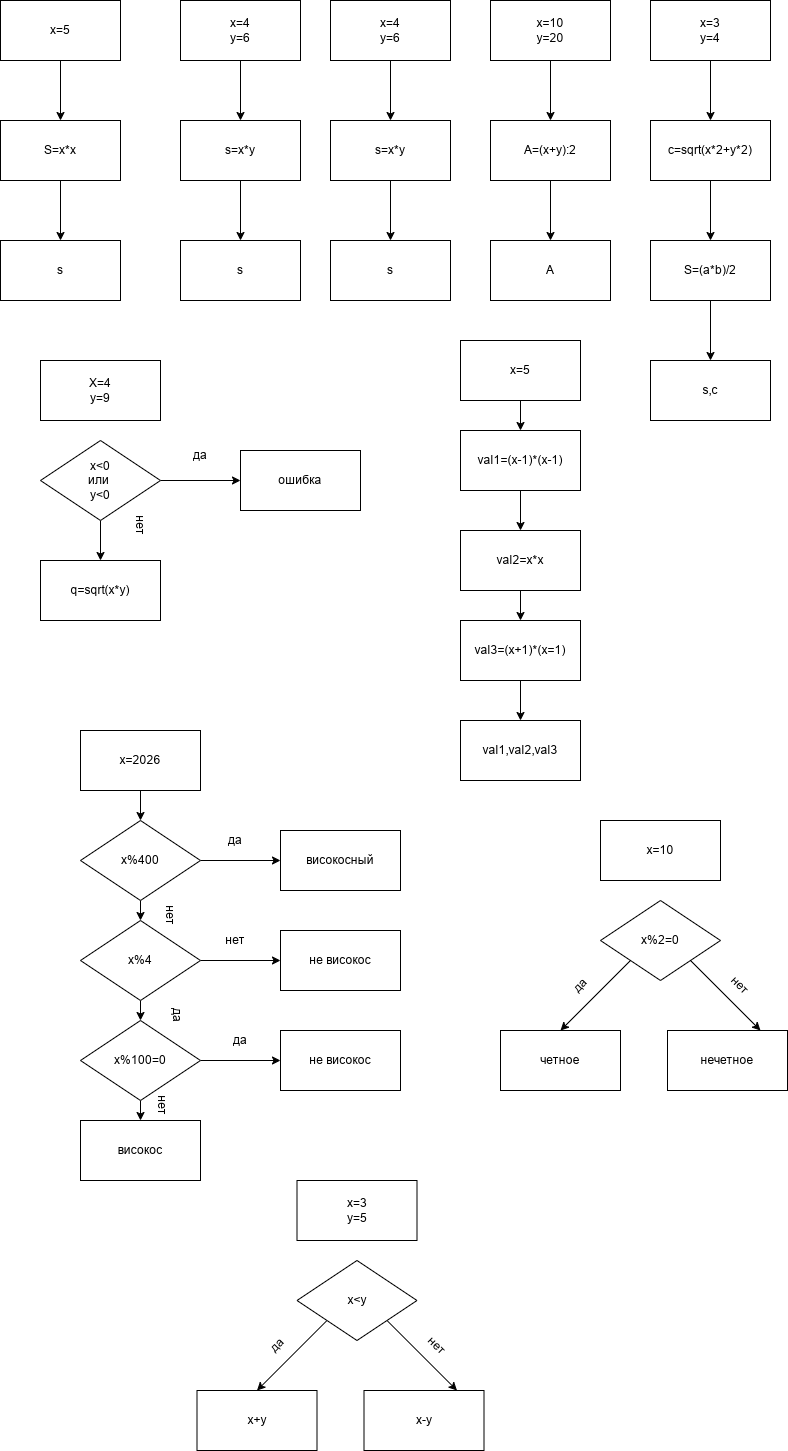

The diagram above was exported from draw.io. Its source (the exported page's mxGraphModel, read from the mxfile embedded in the PNG):
<mxGraphModel dx="1414" dy="777" grid="1" gridSize="10" guides="1" tooltips="1" connect="1" arrows="1" fold="1" page="1" pageScale="1" pageWidth="827" pageHeight="1169" math="0" shadow="0">
  <root>
    <mxCell id="0" />
    <mxCell id="1" parent="0" />
    <mxCell id="Ckp6zZN2vFZHCKTG-Qiz-6" edge="1" parent="1" source="Ckp6zZN2vFZHCKTG-Qiz-1" style="edgeStyle=orthogonalEdgeStyle;rounded=0;orthogonalLoop=1;jettySize=auto;html=1;exitX=0.5;exitY=1;exitDx=0;exitDy=0;entryX=0.5;entryY=0;entryDx=0;entryDy=0;" target="Ckp6zZN2vFZHCKTG-Qiz-5">
      <mxGeometry relative="1" as="geometry" />
    </mxCell>
    <mxCell id="Ckp6zZN2vFZHCKTG-Qiz-1" parent="1" style="rounded=0;whiteSpace=wrap;html=1;" value="S=x*x" vertex="1">
      <mxGeometry height="60" width="120" x="40" y="140" as="geometry" />
    </mxCell>
    <mxCell id="Ckp6zZN2vFZHCKTG-Qiz-3" edge="1" parent="1" style="edgeStyle=orthogonalEdgeStyle;rounded=0;orthogonalLoop=1;jettySize=auto;html=1;exitX=0.5;exitY=1;exitDx=0;exitDy=0;entryX=0.5;entryY=0;entryDx=0;entryDy=0;" target="Ckp6zZN2vFZHCKTG-Qiz-1">
      <mxGeometry relative="1" as="geometry">
        <mxPoint x="100" y="80" as="sourcePoint" />
      </mxGeometry>
    </mxCell>
    <mxCell id="Ckp6zZN2vFZHCKTG-Qiz-4" parent="1" style="rounded=0;whiteSpace=wrap;html=1;" value="x=5" vertex="1">
      <mxGeometry height="60" width="120" x="40" y="20" as="geometry" />
    </mxCell>
    <mxCell id="Ckp6zZN2vFZHCKTG-Qiz-5" parent="1" style="rounded=0;whiteSpace=wrap;html=1;" value="s" vertex="1">
      <mxGeometry height="60" width="120" x="40" y="260" as="geometry" />
    </mxCell>
    <mxCell id="Ckp6zZN2vFZHCKTG-Qiz-7" edge="1" parent="1" source="Ckp6zZN2vFZHCKTG-Qiz-8" style="edgeStyle=orthogonalEdgeStyle;rounded=0;orthogonalLoop=1;jettySize=auto;html=1;exitX=0.5;exitY=1;exitDx=0;exitDy=0;entryX=0.5;entryY=0;entryDx=0;entryDy=0;" target="Ckp6zZN2vFZHCKTG-Qiz-11">
      <mxGeometry relative="1" as="geometry" />
    </mxCell>
    <mxCell id="Ckp6zZN2vFZHCKTG-Qiz-8" parent="1" style="rounded=0;whiteSpace=wrap;html=1;" value="s=x*y" vertex="1">
      <mxGeometry height="60" width="120" x="220" y="140" as="geometry" />
    </mxCell>
    <mxCell id="Ckp6zZN2vFZHCKTG-Qiz-9" edge="1" parent="1" style="edgeStyle=orthogonalEdgeStyle;rounded=0;orthogonalLoop=1;jettySize=auto;html=1;exitX=0.5;exitY=1;exitDx=0;exitDy=0;entryX=0.5;entryY=0;entryDx=0;entryDy=0;" target="Ckp6zZN2vFZHCKTG-Qiz-8">
      <mxGeometry relative="1" as="geometry">
        <mxPoint x="280" y="80" as="sourcePoint" />
      </mxGeometry>
    </mxCell>
    <mxCell id="Ckp6zZN2vFZHCKTG-Qiz-10" parent="1" style="rounded=0;whiteSpace=wrap;html=1;" value="x=4&lt;div&gt;y=6&lt;/div&gt;" vertex="1">
      <mxGeometry height="60" width="120" x="220" y="20" as="geometry" />
    </mxCell>
    <mxCell id="Ckp6zZN2vFZHCKTG-Qiz-11" parent="1" style="rounded=0;whiteSpace=wrap;html=1;" value="s" vertex="1">
      <mxGeometry height="60" width="120" x="220" y="260" as="geometry" />
    </mxCell>
    <mxCell id="Ckp6zZN2vFZHCKTG-Qiz-13" edge="1" parent="1" source="Ckp6zZN2vFZHCKTG-Qiz-14" style="edgeStyle=orthogonalEdgeStyle;rounded=0;orthogonalLoop=1;jettySize=auto;html=1;exitX=0.5;exitY=1;exitDx=0;exitDy=0;entryX=0.5;entryY=0;entryDx=0;entryDy=0;" target="Ckp6zZN2vFZHCKTG-Qiz-17">
      <mxGeometry relative="1" as="geometry" />
    </mxCell>
    <mxCell id="Ckp6zZN2vFZHCKTG-Qiz-14" parent="1" style="rounded=0;whiteSpace=wrap;html=1;" value="s=x*y" vertex="1">
      <mxGeometry height="60" width="120" x="370" y="140" as="geometry" />
    </mxCell>
    <mxCell id="Ckp6zZN2vFZHCKTG-Qiz-15" edge="1" parent="1" style="edgeStyle=orthogonalEdgeStyle;rounded=0;orthogonalLoop=1;jettySize=auto;html=1;exitX=0.5;exitY=1;exitDx=0;exitDy=0;entryX=0.5;entryY=0;entryDx=0;entryDy=0;" target="Ckp6zZN2vFZHCKTG-Qiz-14">
      <mxGeometry relative="1" as="geometry">
        <mxPoint x="430" y="80" as="sourcePoint" />
      </mxGeometry>
    </mxCell>
    <mxCell id="Ckp6zZN2vFZHCKTG-Qiz-16" parent="1" style="rounded=0;whiteSpace=wrap;html=1;" value="x=4&lt;div&gt;y=6&lt;/div&gt;" vertex="1">
      <mxGeometry height="60" width="120" x="370" y="20" as="geometry" />
    </mxCell>
    <mxCell id="Ckp6zZN2vFZHCKTG-Qiz-17" parent="1" style="rounded=0;whiteSpace=wrap;html=1;" value="s" vertex="1">
      <mxGeometry height="60" width="120" x="370" y="260" as="geometry" />
    </mxCell>
    <mxCell id="Ckp6zZN2vFZHCKTG-Qiz-18" edge="1" parent="1" source="Ckp6zZN2vFZHCKTG-Qiz-19" style="edgeStyle=orthogonalEdgeStyle;rounded=0;orthogonalLoop=1;jettySize=auto;html=1;exitX=0.5;exitY=1;exitDx=0;exitDy=0;entryX=0.5;entryY=0;entryDx=0;entryDy=0;" target="Ckp6zZN2vFZHCKTG-Qiz-22">
      <mxGeometry relative="1" as="geometry" />
    </mxCell>
    <mxCell id="Ckp6zZN2vFZHCKTG-Qiz-19" parent="1" style="rounded=0;whiteSpace=wrap;html=1;" value="A=(x+y):2" vertex="1">
      <mxGeometry height="60" width="120" x="530" y="140" as="geometry" />
    </mxCell>
    <mxCell id="Ckp6zZN2vFZHCKTG-Qiz-20" edge="1" parent="1" style="edgeStyle=orthogonalEdgeStyle;rounded=0;orthogonalLoop=1;jettySize=auto;html=1;exitX=0.5;exitY=1;exitDx=0;exitDy=0;entryX=0.5;entryY=0;entryDx=0;entryDy=0;" target="Ckp6zZN2vFZHCKTG-Qiz-19">
      <mxGeometry relative="1" as="geometry">
        <mxPoint x="590" y="80" as="sourcePoint" />
      </mxGeometry>
    </mxCell>
    <mxCell id="Ckp6zZN2vFZHCKTG-Qiz-21" parent="1" style="rounded=0;whiteSpace=wrap;html=1;" value="x=10&lt;div&gt;y=20&lt;/div&gt;" vertex="1">
      <mxGeometry height="60" width="120" x="530" y="20" as="geometry" />
    </mxCell>
    <mxCell id="Ckp6zZN2vFZHCKTG-Qiz-22" parent="1" style="rounded=0;whiteSpace=wrap;html=1;" value="A" vertex="1">
      <mxGeometry height="60" width="120" x="530" y="260" as="geometry" />
    </mxCell>
    <mxCell id="Ckp6zZN2vFZHCKTG-Qiz-23" parent="1" style="rounded=0;whiteSpace=wrap;html=1;" value="X=4&lt;div&gt;y=9&lt;/div&gt;" vertex="1">
      <mxGeometry height="60" width="120" x="80" y="380" as="geometry" />
    </mxCell>
    <mxCell id="Ckp6zZN2vFZHCKTG-Qiz-29" edge="1" parent="1" source="Ckp6zZN2vFZHCKTG-Qiz-24" style="edgeStyle=orthogonalEdgeStyle;rounded=0;orthogonalLoop=1;jettySize=auto;html=1;exitX=1;exitY=0.5;exitDx=0;exitDy=0;" target="Ckp6zZN2vFZHCKTG-Qiz-30">
      <mxGeometry relative="1" as="geometry">
        <mxPoint x="290" y="500" as="targetPoint" />
      </mxGeometry>
    </mxCell>
    <mxCell id="Ckp6zZN2vFZHCKTG-Qiz-34" edge="1" parent="1" source="Ckp6zZN2vFZHCKTG-Qiz-24" style="edgeStyle=orthogonalEdgeStyle;rounded=0;orthogonalLoop=1;jettySize=auto;html=1;exitX=0.5;exitY=1;exitDx=0;exitDy=0;" target="Ckp6zZN2vFZHCKTG-Qiz-35">
      <mxGeometry relative="1" as="geometry">
        <mxPoint x="140" y="610" as="targetPoint" />
      </mxGeometry>
    </mxCell>
    <mxCell id="Ckp6zZN2vFZHCKTG-Qiz-24" parent="1" style="rhombus;whiteSpace=wrap;html=1;" value="x&amp;lt;0&lt;div&gt;или&amp;nbsp;&lt;/div&gt;&lt;div&gt;y&amp;lt;0&lt;/div&gt;" vertex="1">
      <mxGeometry height="80" width="120" x="80" y="460" as="geometry" />
    </mxCell>
    <mxCell id="Ckp6zZN2vFZHCKTG-Qiz-28" parent="1" style="text;html=1;whiteSpace=wrap;strokeColor=none;fillColor=none;align=center;verticalAlign=middle;rounded=0;" value="да" vertex="1">
      <mxGeometry height="30" width="60" x="210" y="460" as="geometry" />
    </mxCell>
    <mxCell id="Ckp6zZN2vFZHCKTG-Qiz-30" parent="1" style="rounded=0;whiteSpace=wrap;html=1;" value="ошибка" vertex="1">
      <mxGeometry height="60" width="120" x="280" y="470" as="geometry" />
    </mxCell>
    <mxCell id="Ckp6zZN2vFZHCKTG-Qiz-33" parent="1" style="text;html=1;whiteSpace=wrap;strokeColor=none;fillColor=none;align=center;verticalAlign=middle;rounded=0;rotation=90;" value="нет" vertex="1">
      <mxGeometry height="30" width="60" x="150" y="530" as="geometry" />
    </mxCell>
    <mxCell id="Ckp6zZN2vFZHCKTG-Qiz-35" parent="1" style="rounded=0;whiteSpace=wrap;html=1;" value="q=sqrt(x*y)" vertex="1">
      <mxGeometry height="60" width="120" x="80" y="580" as="geometry" />
    </mxCell>
    <mxCell id="Ckp6zZN2vFZHCKTG-Qiz-42" edge="1" parent="1" source="Ckp6zZN2vFZHCKTG-Qiz-36" style="edgeStyle=orthogonalEdgeStyle;rounded=0;orthogonalLoop=1;jettySize=auto;html=1;exitX=0.5;exitY=1;exitDx=0;exitDy=0;" target="Ckp6zZN2vFZHCKTG-Qiz-37">
      <mxGeometry relative="1" as="geometry" />
    </mxCell>
    <mxCell id="Ckp6zZN2vFZHCKTG-Qiz-36" parent="1" style="rounded=0;whiteSpace=wrap;html=1;" value="x=3&lt;div&gt;y=4&lt;/div&gt;" vertex="1">
      <mxGeometry height="60" width="120" x="690" y="20" as="geometry" />
    </mxCell>
    <mxCell id="Ckp6zZN2vFZHCKTG-Qiz-43" edge="1" parent="1" source="Ckp6zZN2vFZHCKTG-Qiz-37" style="edgeStyle=orthogonalEdgeStyle;rounded=0;orthogonalLoop=1;jettySize=auto;html=1;exitX=0.5;exitY=1;exitDx=0;exitDy=0;entryX=0.5;entryY=0;entryDx=0;entryDy=0;" target="Ckp6zZN2vFZHCKTG-Qiz-38">
      <mxGeometry relative="1" as="geometry" />
    </mxCell>
    <mxCell id="Ckp6zZN2vFZHCKTG-Qiz-37" parent="1" style="rounded=0;whiteSpace=wrap;html=1;" value="c=sqrt(x*2+y*2)" vertex="1">
      <mxGeometry height="60" width="120" x="690" y="140" as="geometry" />
    </mxCell>
    <mxCell id="Ckp6zZN2vFZHCKTG-Qiz-38" parent="1" style="rounded=0;whiteSpace=wrap;html=1;" value="S=(a*b)/2" vertex="1">
      <mxGeometry height="60" width="120" x="690" y="260" as="geometry" />
    </mxCell>
    <mxCell id="Ckp6zZN2vFZHCKTG-Qiz-39" parent="1" style="rounded=0;whiteSpace=wrap;html=1;" value="s,c" vertex="1">
      <mxGeometry height="60" width="120" x="690" y="380" as="geometry" />
    </mxCell>
    <mxCell id="Ckp6zZN2vFZHCKTG-Qiz-49" edge="1" parent="1" source="Ckp6zZN2vFZHCKTG-Qiz-40" style="edgeStyle=orthogonalEdgeStyle;rounded=0;orthogonalLoop=1;jettySize=auto;html=1;exitX=0.5;exitY=1;exitDx=0;exitDy=0;" target="Ckp6zZN2vFZHCKTG-Qiz-46">
      <mxGeometry relative="1" as="geometry" />
    </mxCell>
    <mxCell id="Ckp6zZN2vFZHCKTG-Qiz-40" parent="1" style="rounded=0;whiteSpace=wrap;html=1;" value="val1=(x-1)*(x-1)" vertex="1">
      <mxGeometry height="60" width="120" x="500" y="450" as="geometry" />
    </mxCell>
    <mxCell id="Ckp6zZN2vFZHCKTG-Qiz-48" edge="1" parent="1" source="Ckp6zZN2vFZHCKTG-Qiz-41" style="edgeStyle=orthogonalEdgeStyle;rounded=0;orthogonalLoop=1;jettySize=auto;html=1;exitX=0.5;exitY=1;exitDx=0;exitDy=0;entryX=0.5;entryY=0;entryDx=0;entryDy=0;" target="Ckp6zZN2vFZHCKTG-Qiz-40">
      <mxGeometry relative="1" as="geometry" />
    </mxCell>
    <mxCell id="Ckp6zZN2vFZHCKTG-Qiz-41" parent="1" style="rounded=0;whiteSpace=wrap;html=1;" value="x=5" vertex="1">
      <mxGeometry height="60" width="120" x="500" y="360" as="geometry" />
    </mxCell>
    <mxCell id="Ckp6zZN2vFZHCKTG-Qiz-44" edge="1" parent="1" source="Ckp6zZN2vFZHCKTG-Qiz-38" style="edgeStyle=orthogonalEdgeStyle;rounded=0;orthogonalLoop=1;jettySize=auto;html=1;exitX=0.5;exitY=1;exitDx=0;exitDy=0;entryX=0.5;entryY=0;entryDx=0;entryDy=0;" target="Ckp6zZN2vFZHCKTG-Qiz-39">
      <mxGeometry relative="1" as="geometry" />
    </mxCell>
    <mxCell id="Ckp6zZN2vFZHCKTG-Qiz-51" edge="1" parent="1" source="Ckp6zZN2vFZHCKTG-Qiz-45" style="edgeStyle=orthogonalEdgeStyle;rounded=0;orthogonalLoop=1;jettySize=auto;html=1;exitX=0.5;exitY=1;exitDx=0;exitDy=0;entryX=0.5;entryY=0;entryDx=0;entryDy=0;" target="Ckp6zZN2vFZHCKTG-Qiz-47">
      <mxGeometry relative="1" as="geometry" />
    </mxCell>
    <mxCell id="Ckp6zZN2vFZHCKTG-Qiz-45" parent="1" style="rounded=0;whiteSpace=wrap;html=1;" value="val3=(x+1)*(x=1)" vertex="1">
      <mxGeometry height="60" width="120" x="500" y="640" as="geometry" />
    </mxCell>
    <mxCell id="Ckp6zZN2vFZHCKTG-Qiz-50" edge="1" parent="1" source="Ckp6zZN2vFZHCKTG-Qiz-46" style="edgeStyle=orthogonalEdgeStyle;rounded=0;orthogonalLoop=1;jettySize=auto;html=1;exitX=0.5;exitY=1;exitDx=0;exitDy=0;entryX=0.5;entryY=0;entryDx=0;entryDy=0;" target="Ckp6zZN2vFZHCKTG-Qiz-45">
      <mxGeometry relative="1" as="geometry" />
    </mxCell>
    <mxCell id="Ckp6zZN2vFZHCKTG-Qiz-46" parent="1" style="rounded=0;whiteSpace=wrap;html=1;" value="val2=x*x" vertex="1">
      <mxGeometry height="60" width="120" x="500" y="550" as="geometry" />
    </mxCell>
    <mxCell id="Ckp6zZN2vFZHCKTG-Qiz-47" parent="1" style="rounded=0;whiteSpace=wrap;html=1;" value="val1,val2,val3" vertex="1">
      <mxGeometry height="60" width="120" x="500" y="740" as="geometry" />
    </mxCell>
    <mxCell id="Ckp6zZN2vFZHCKTG-Qiz-59" edge="1" parent="1" source="Ckp6zZN2vFZHCKTG-Qiz-52" style="edgeStyle=orthogonalEdgeStyle;rounded=0;orthogonalLoop=1;jettySize=auto;html=1;exitX=0.5;exitY=1;exitDx=0;exitDy=0;entryX=0.5;entryY=0;entryDx=0;entryDy=0;" target="Ckp6zZN2vFZHCKTG-Qiz-53">
      <mxGeometry relative="1" as="geometry" />
    </mxCell>
    <mxCell id="Ckp6zZN2vFZHCKTG-Qiz-52" parent="1" style="rounded=0;whiteSpace=wrap;html=1;" value="x=2026" vertex="1">
      <mxGeometry height="60" width="120" x="120" y="750" as="geometry" />
    </mxCell>
    <mxCell id="Ckp6zZN2vFZHCKTG-Qiz-54" edge="1" parent="1" source="Ckp6zZN2vFZHCKTG-Qiz-53" style="edgeStyle=orthogonalEdgeStyle;rounded=0;orthogonalLoop=1;jettySize=auto;html=1;exitX=1;exitY=0.5;exitDx=0;exitDy=0;">
      <mxGeometry relative="1" as="geometry">
        <mxPoint x="320" y="880" as="targetPoint" />
      </mxGeometry>
    </mxCell>
    <mxCell id="Ckp6zZN2vFZHCKTG-Qiz-71" edge="1" parent="1" source="Ckp6zZN2vFZHCKTG-Qiz-53" style="edgeStyle=orthogonalEdgeStyle;rounded=0;orthogonalLoop=1;jettySize=auto;html=1;exitX=0.5;exitY=1;exitDx=0;exitDy=0;entryX=0.5;entryY=0;entryDx=0;entryDy=0;" target="Ckp6zZN2vFZHCKTG-Qiz-67">
      <mxGeometry relative="1" as="geometry" />
    </mxCell>
    <mxCell id="Ckp6zZN2vFZHCKTG-Qiz-53" parent="1" style="rhombus;whiteSpace=wrap;html=1;" value="x%400" vertex="1">
      <mxGeometry height="80" width="120" x="120" y="840" as="geometry" />
    </mxCell>
    <mxCell id="Ckp6zZN2vFZHCKTG-Qiz-55" parent="1" style="text;html=1;whiteSpace=wrap;strokeColor=none;fillColor=none;align=center;verticalAlign=middle;rounded=0;rotation=0;" value="да" vertex="1">
      <mxGeometry height="60" width="110" x="220" y="830" as="geometry" />
    </mxCell>
    <mxCell id="Ckp6zZN2vFZHCKTG-Qiz-57" parent="1" style="rounded=0;whiteSpace=wrap;html=1;" value="високосный" vertex="1">
      <mxGeometry height="60" width="120" x="320" y="850" as="geometry" />
    </mxCell>
    <mxCell id="Ckp6zZN2vFZHCKTG-Qiz-62" edge="1" parent="1" source="Ckp6zZN2vFZHCKTG-Qiz-63" style="edgeStyle=orthogonalEdgeStyle;rounded=0;orthogonalLoop=1;jettySize=auto;html=1;exitX=1;exitY=0.5;exitDx=0;exitDy=0;">
      <mxGeometry relative="1" as="geometry">
        <mxPoint x="320" y="1080" as="targetPoint" />
      </mxGeometry>
    </mxCell>
    <mxCell id="Ckp6zZN2vFZHCKTG-Qiz-77" edge="1" parent="1" source="Ckp6zZN2vFZHCKTG-Qiz-63" style="edgeStyle=orthogonalEdgeStyle;rounded=0;orthogonalLoop=1;jettySize=auto;html=1;exitX=0.5;exitY=1;exitDx=0;exitDy=0;entryX=0.5;entryY=0;entryDx=0;entryDy=0;" target="Ckp6zZN2vFZHCKTG-Qiz-76">
      <mxGeometry relative="1" as="geometry" />
    </mxCell>
    <mxCell id="Ckp6zZN2vFZHCKTG-Qiz-63" parent="1" style="rhombus;whiteSpace=wrap;html=1;" value="x%100=0" vertex="1">
      <mxGeometry height="80" width="120" x="120" y="1040" as="geometry" />
    </mxCell>
    <mxCell id="Ckp6zZN2vFZHCKTG-Qiz-64" parent="1" style="text;html=1;whiteSpace=wrap;strokeColor=none;fillColor=none;align=center;verticalAlign=middle;rounded=0;rotation=0;" value="да" vertex="1">
      <mxGeometry height="60" width="110" x="225" y="1030" as="geometry" />
    </mxCell>
    <mxCell id="Ckp6zZN2vFZHCKTG-Qiz-65" parent="1" style="rounded=0;whiteSpace=wrap;html=1;" value="не високос" vertex="1">
      <mxGeometry height="60" width="120" x="320" y="1050" as="geometry" />
    </mxCell>
    <mxCell id="Ckp6zZN2vFZHCKTG-Qiz-66" edge="1" parent="1" source="Ckp6zZN2vFZHCKTG-Qiz-67" style="edgeStyle=orthogonalEdgeStyle;rounded=0;orthogonalLoop=1;jettySize=auto;html=1;exitX=1;exitY=0.5;exitDx=0;exitDy=0;">
      <mxGeometry relative="1" as="geometry">
        <mxPoint x="320" y="980" as="targetPoint" />
      </mxGeometry>
    </mxCell>
    <mxCell id="Ckp6zZN2vFZHCKTG-Qiz-72" edge="1" parent="1" source="Ckp6zZN2vFZHCKTG-Qiz-67" style="edgeStyle=orthogonalEdgeStyle;rounded=0;orthogonalLoop=1;jettySize=auto;html=1;exitX=0.5;exitY=1;exitDx=0;exitDy=0;entryX=0.5;entryY=0;entryDx=0;entryDy=0;" target="Ckp6zZN2vFZHCKTG-Qiz-63">
      <mxGeometry relative="1" as="geometry" />
    </mxCell>
    <mxCell id="Ckp6zZN2vFZHCKTG-Qiz-67" parent="1" style="rhombus;whiteSpace=wrap;html=1;" value="x%4" vertex="1">
      <mxGeometry height="80" width="120" x="120" y="940" as="geometry" />
    </mxCell>
    <mxCell id="Ckp6zZN2vFZHCKTG-Qiz-68" parent="1" style="text;html=1;whiteSpace=wrap;strokeColor=none;fillColor=none;align=center;verticalAlign=middle;rounded=0;rotation=0;" value="нет" vertex="1">
      <mxGeometry height="60" width="110" x="220" y="930" as="geometry" />
    </mxCell>
    <mxCell id="Ckp6zZN2vFZHCKTG-Qiz-69" parent="1" style="rounded=0;whiteSpace=wrap;html=1;" value="не високос" vertex="1">
      <mxGeometry height="60" width="120" x="320" y="950" as="geometry" />
    </mxCell>
    <mxCell id="Ckp6zZN2vFZHCKTG-Qiz-70" parent="1" style="text;html=1;whiteSpace=wrap;strokeColor=none;fillColor=none;align=center;verticalAlign=middle;rounded=0;rotation=90;" value="да&lt;div&gt;&lt;br&gt;&lt;/div&gt;" vertex="1">
      <mxGeometry height="30" width="60" x="180" y="1020" as="geometry" />
    </mxCell>
    <mxCell id="Ckp6zZN2vFZHCKTG-Qiz-73" parent="1" style="text;html=1;whiteSpace=wrap;strokeColor=none;fillColor=none;align=center;verticalAlign=middle;rounded=0;rotation=90;" value="&lt;div&gt;нет&lt;/div&gt;" vertex="1">
      <mxGeometry height="30" width="60" x="180" y="920" as="geometry" />
    </mxCell>
    <mxCell id="Ckp6zZN2vFZHCKTG-Qiz-74" parent="1" style="text;html=1;whiteSpace=wrap;strokeColor=none;fillColor=none;align=center;verticalAlign=middle;rounded=0;rotation=90;" value="&lt;div&gt;нет&lt;/div&gt;&lt;div&gt;&lt;br&gt;&lt;/div&gt;" vertex="1">
      <mxGeometry height="30" width="60" x="165" y="1110" as="geometry" />
    </mxCell>
    <mxCell id="Ckp6zZN2vFZHCKTG-Qiz-76" parent="1" style="rounded=0;whiteSpace=wrap;html=1;" value="високос" vertex="1">
      <mxGeometry height="60" width="120" x="120" y="1140" as="geometry" />
    </mxCell>
    <mxCell id="Ckp6zZN2vFZHCKTG-Qiz-78" parent="1" style="rounded=0;whiteSpace=wrap;html=1;" value="x=10" vertex="1">
      <mxGeometry height="60" width="120" x="640" y="840" as="geometry" />
    </mxCell>
    <mxCell id="Ckp6zZN2vFZHCKTG-Qiz-81" edge="1" parent="1" source="Ckp6zZN2vFZHCKTG-Qiz-79" style="rounded=0;orthogonalLoop=1;jettySize=auto;html=1;exitX=0;exitY=1;exitDx=0;exitDy=0;">
      <mxGeometry relative="1" as="geometry">
        <mxPoint x="600" y="1050" as="targetPoint" />
      </mxGeometry>
    </mxCell>
    <mxCell id="Ckp6zZN2vFZHCKTG-Qiz-82" edge="1" parent="1" source="Ckp6zZN2vFZHCKTG-Qiz-79" style="rounded=0;orthogonalLoop=1;jettySize=auto;html=1;exitX=1;exitY=1;exitDx=0;exitDy=0;">
      <mxGeometry relative="1" as="geometry">
        <mxPoint x="800" y="1050" as="targetPoint" />
      </mxGeometry>
    </mxCell>
    <mxCell id="Ckp6zZN2vFZHCKTG-Qiz-79" parent="1" style="rhombus;whiteSpace=wrap;html=1;" value="x%2=0" vertex="1">
      <mxGeometry height="80" width="120" x="640" y="920" as="geometry" />
    </mxCell>
    <mxCell id="Ckp6zZN2vFZHCKTG-Qiz-83" parent="1" style="rounded=0;whiteSpace=wrap;html=1;" value="нечетное" vertex="1">
      <mxGeometry height="60" width="120" x="707" y="1050" as="geometry" />
    </mxCell>
    <mxCell id="Ckp6zZN2vFZHCKTG-Qiz-84" parent="1" style="rounded=0;whiteSpace=wrap;html=1;" value="четное" vertex="1">
      <mxGeometry height="60" width="120" x="540" y="1050" as="geometry" />
    </mxCell>
    <mxCell id="Ckp6zZN2vFZHCKTG-Qiz-85" parent="1" style="text;html=1;whiteSpace=wrap;strokeColor=none;fillColor=none;align=center;verticalAlign=middle;rounded=0;rotation=-45;" value="да" vertex="1">
      <mxGeometry height="30" width="60" x="590" y="990" as="geometry" />
    </mxCell>
    <mxCell id="Ckp6zZN2vFZHCKTG-Qiz-86" parent="1" style="text;html=1;whiteSpace=wrap;strokeColor=none;fillColor=none;align=center;verticalAlign=middle;rounded=0;rotation=45;" value="нет" vertex="1">
      <mxGeometry height="30" width="60" x="750" y="990" as="geometry" />
    </mxCell>
    <mxCell id="Ckp6zZN2vFZHCKTG-Qiz-87" parent="1" style="rounded=0;whiteSpace=wrap;html=1;" value="x=3&lt;div&gt;y=5&lt;/div&gt;" vertex="1">
      <mxGeometry height="60" width="120" x="336.5" y="1200" as="geometry" />
    </mxCell>
    <mxCell id="Ckp6zZN2vFZHCKTG-Qiz-88" edge="1" parent="1" source="Ckp6zZN2vFZHCKTG-Qiz-90" style="rounded=0;orthogonalLoop=1;jettySize=auto;html=1;exitX=0;exitY=1;exitDx=0;exitDy=0;">
      <mxGeometry relative="1" as="geometry">
        <mxPoint x="296.5" y="1410" as="targetPoint" />
      </mxGeometry>
    </mxCell>
    <mxCell id="Ckp6zZN2vFZHCKTG-Qiz-89" edge="1" parent="1" source="Ckp6zZN2vFZHCKTG-Qiz-90" style="rounded=0;orthogonalLoop=1;jettySize=auto;html=1;exitX=1;exitY=1;exitDx=0;exitDy=0;">
      <mxGeometry relative="1" as="geometry">
        <mxPoint x="496.5" y="1410" as="targetPoint" />
      </mxGeometry>
    </mxCell>
    <mxCell id="Ckp6zZN2vFZHCKTG-Qiz-90" parent="1" style="rhombus;whiteSpace=wrap;html=1;" value="x&amp;lt;y" vertex="1">
      <mxGeometry height="80" width="120" x="336.5" y="1280" as="geometry" />
    </mxCell>
    <mxCell id="Ckp6zZN2vFZHCKTG-Qiz-91" parent="1" style="rounded=0;whiteSpace=wrap;html=1;" value="x-y" vertex="1">
      <mxGeometry height="60" width="120" x="403.5" y="1410" as="geometry" />
    </mxCell>
    <mxCell id="Ckp6zZN2vFZHCKTG-Qiz-92" parent="1" style="rounded=0;whiteSpace=wrap;html=1;" value="x+y" vertex="1">
      <mxGeometry height="60" width="120" x="236.5" y="1410" as="geometry" />
    </mxCell>
    <mxCell id="Ckp6zZN2vFZHCKTG-Qiz-93" parent="1" style="text;html=1;whiteSpace=wrap;strokeColor=none;fillColor=none;align=center;verticalAlign=middle;rounded=0;rotation=-45;" value="да" vertex="1">
      <mxGeometry height="30" width="60" x="286.5" y="1350" as="geometry" />
    </mxCell>
    <mxCell id="Ckp6zZN2vFZHCKTG-Qiz-94" parent="1" style="text;html=1;whiteSpace=wrap;strokeColor=none;fillColor=none;align=center;verticalAlign=middle;rounded=0;rotation=45;" value="нет" vertex="1">
      <mxGeometry height="30" width="60" x="446.5" y="1350" as="geometry" />
    </mxCell>
  </root>
</mxGraphModel>